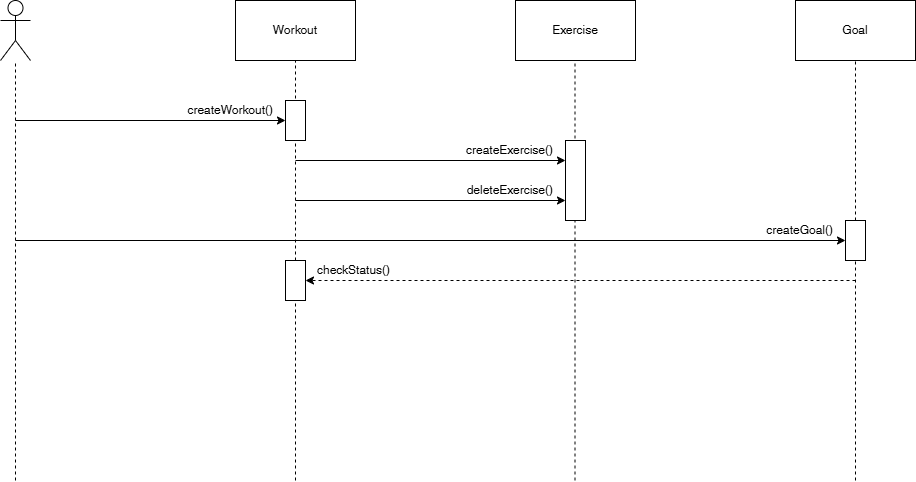

The diagram above was exported from draw.io. Its source (the exported page's mxGraphModel, read from the mxfile embedded in the PNG):
<mxGraphModel dx="1928" dy="812" grid="1" gridSize="10" guides="1" tooltips="1" connect="1" arrows="1" fold="1" page="1" pageScale="1" pageWidth="700" pageHeight="1000" math="0" shadow="0">
  <root>
    <mxCell id="0" />
    <mxCell id="1" parent="0" />
    <mxCell id="raTSltSWXSTE2DyaTDBp-1" value="Workout" style="rounded=0;whiteSpace=wrap;html=1;" parent="1" vertex="1">
      <mxGeometry x="120" y="160" width="120" height="60" as="geometry" />
    </mxCell>
    <mxCell id="raTSltSWXSTE2DyaTDBp-2" value="Exercise" style="rounded=0;whiteSpace=wrap;html=1;" parent="1" vertex="1">
      <mxGeometry x="400" y="160" width="120" height="60" as="geometry" />
    </mxCell>
    <mxCell id="raTSltSWXSTE2DyaTDBp-3" value="" style="endArrow=none;dashed=1;html=1;rounded=0;entryX=0.5;entryY=1;entryDx=0;entryDy=0;" parent="1" source="nF2VOdbWNceZL4hJ3Bts-11" target="raTSltSWXSTE2DyaTDBp-1" edge="1">
      <mxGeometry width="50" height="50" relative="1" as="geometry">
        <mxPoint x="180" y="640" as="sourcePoint" />
        <mxPoint x="430" y="400" as="targetPoint" />
      </mxGeometry>
    </mxCell>
    <mxCell id="raTSltSWXSTE2DyaTDBp-4" value="" style="endArrow=none;dashed=1;html=1;rounded=0;entryX=0.5;entryY=1;entryDx=0;entryDy=0;" parent="1" edge="1">
      <mxGeometry width="50" height="50" relative="1" as="geometry">
        <mxPoint x="459.5" y="640" as="sourcePoint" />
        <mxPoint x="459.5" y="220" as="targetPoint" />
      </mxGeometry>
    </mxCell>
    <mxCell id="raTSltSWXSTE2DyaTDBp-5" value="" style="rounded=0;whiteSpace=wrap;html=1;" parent="1" vertex="1">
      <mxGeometry x="450" y="300" width="20" height="80" as="geometry" />
    </mxCell>
    <mxCell id="raTSltSWXSTE2DyaTDBp-12" value="" style="endArrow=classic;html=1;rounded=0;entryX=0;entryY=0.5;entryDx=0;entryDy=0;" parent="1" target="raTSltSWXSTE2DyaTDBp-20" edge="1">
      <mxGeometry width="50" height="50" relative="1" as="geometry">
        <mxPoint x="-100" y="280" as="sourcePoint" />
        <mxPoint x="160" y="280" as="targetPoint" />
      </mxGeometry>
    </mxCell>
    <mxCell id="raTSltSWXSTE2DyaTDBp-15" value="createWorkout()" style="text;html=1;align=right;verticalAlign=middle;whiteSpace=wrap;rounded=0;" parent="1" vertex="1">
      <mxGeometry x="40" y="260" width="120" height="20" as="geometry" />
    </mxCell>
    <mxCell id="raTSltSWXSTE2DyaTDBp-17" value="" style="endArrow=none;dashed=1;html=1;rounded=0;entryX=0.5;entryY=1;entryDx=0;entryDy=0;" parent="1" edge="1">
      <mxGeometry width="50" height="50" relative="1" as="geometry">
        <mxPoint x="-100" y="640" as="sourcePoint" />
        <mxPoint x="-100" y="220" as="targetPoint" />
      </mxGeometry>
    </mxCell>
    <mxCell id="raTSltSWXSTE2DyaTDBp-20" value="" style="rounded=0;whiteSpace=wrap;html=1;" parent="1" vertex="1">
      <mxGeometry x="170" y="260" width="20" height="40" as="geometry" />
    </mxCell>
    <mxCell id="raTSltSWXSTE2DyaTDBp-21" value="" style="endArrow=classic;html=1;rounded=0;entryX=0;entryY=0.25;entryDx=0;entryDy=0;" parent="1" target="raTSltSWXSTE2DyaTDBp-5" edge="1">
      <mxGeometry width="50" height="50" relative="1" as="geometry">
        <mxPoint x="180" y="320" as="sourcePoint" />
        <mxPoint x="310" y="320" as="targetPoint" />
      </mxGeometry>
    </mxCell>
    <mxCell id="raTSltSWXSTE2DyaTDBp-22" value="createExercise()" style="text;html=1;align=right;verticalAlign=middle;whiteSpace=wrap;rounded=0;" parent="1" vertex="1">
      <mxGeometry x="320" y="300" width="120" height="20" as="geometry" />
    </mxCell>
    <mxCell id="nF2VOdbWNceZL4hJ3Bts-2" value="deleteExercise()" style="text;html=1;align=right;verticalAlign=middle;whiteSpace=wrap;rounded=0;" parent="1" vertex="1">
      <mxGeometry x="320" y="340" width="120" height="20" as="geometry" />
    </mxCell>
    <mxCell id="nF2VOdbWNceZL4hJ3Bts-3" value="" style="endArrow=classic;html=1;rounded=0;entryX=0;entryY=0.25;entryDx=0;entryDy=0;" parent="1" edge="1">
      <mxGeometry width="50" height="50" relative="1" as="geometry">
        <mxPoint x="180" y="360" as="sourcePoint" />
        <mxPoint x="450" y="360" as="targetPoint" />
      </mxGeometry>
    </mxCell>
    <mxCell id="nF2VOdbWNceZL4hJ3Bts-4" value="Goal" style="rounded=0;whiteSpace=wrap;html=1;" parent="1" vertex="1">
      <mxGeometry x="680" y="160" width="120" height="60" as="geometry" />
    </mxCell>
    <mxCell id="nF2VOdbWNceZL4hJ3Bts-5" value="" style="endArrow=none;dashed=1;html=1;rounded=0;entryX=0.5;entryY=1;entryDx=0;entryDy=0;" parent="1" source="nF2VOdbWNceZL4hJ3Bts-6" target="nF2VOdbWNceZL4hJ3Bts-4" edge="1">
      <mxGeometry width="50" height="50" relative="1" as="geometry">
        <mxPoint x="740" y="640" as="sourcePoint" />
        <mxPoint x="990" y="400" as="targetPoint" />
      </mxGeometry>
    </mxCell>
    <mxCell id="nF2VOdbWNceZL4hJ3Bts-7" value="" style="endArrow=classic;html=1;rounded=0;entryX=0;entryY=0.5;entryDx=0;entryDy=0;" parent="1" target="nF2VOdbWNceZL4hJ3Bts-6" edge="1">
      <mxGeometry width="50" height="50" relative="1" as="geometry">
        <mxPoint x="-100" y="400" as="sourcePoint" />
        <mxPoint x="170" y="400" as="targetPoint" />
      </mxGeometry>
    </mxCell>
    <mxCell id="nF2VOdbWNceZL4hJ3Bts-8" value="createGoal()" style="text;html=1;align=right;verticalAlign=middle;whiteSpace=wrap;rounded=0;" parent="1" vertex="1">
      <mxGeometry x="600" y="380" width="120" height="20" as="geometry" />
    </mxCell>
    <mxCell id="nF2VOdbWNceZL4hJ3Bts-10" value="" style="endArrow=none;dashed=1;html=1;rounded=0;entryX=0.5;entryY=1;entryDx=0;entryDy=0;" parent="1" target="nF2VOdbWNceZL4hJ3Bts-6" edge="1">
      <mxGeometry width="50" height="50" relative="1" as="geometry">
        <mxPoint x="740" y="640" as="sourcePoint" />
        <mxPoint x="740" y="220" as="targetPoint" />
      </mxGeometry>
    </mxCell>
    <mxCell id="nF2VOdbWNceZL4hJ3Bts-6" value="" style="rounded=0;whiteSpace=wrap;html=1;" parent="1" vertex="1">
      <mxGeometry x="730" y="380" width="20" height="40" as="geometry" />
    </mxCell>
    <mxCell id="nF2VOdbWNceZL4hJ3Bts-12" value="" style="endArrow=none;dashed=1;html=1;rounded=0;entryX=0.5;entryY=1;entryDx=0;entryDy=0;" parent="1" target="nF2VOdbWNceZL4hJ3Bts-11" edge="1">
      <mxGeometry width="50" height="50" relative="1" as="geometry">
        <mxPoint x="180" y="640" as="sourcePoint" />
        <mxPoint x="180" y="220" as="targetPoint" />
      </mxGeometry>
    </mxCell>
    <mxCell id="nF2VOdbWNceZL4hJ3Bts-11" value="" style="rounded=0;whiteSpace=wrap;html=1;" parent="1" vertex="1">
      <mxGeometry x="170" y="420" width="20" height="40" as="geometry" />
    </mxCell>
    <mxCell id="nF2VOdbWNceZL4hJ3Bts-13" value="" style="endArrow=classic;html=1;rounded=0;entryX=1;entryY=0.5;entryDx=0;entryDy=0;dashed=1;" parent="1" target="nF2VOdbWNceZL4hJ3Bts-11" edge="1">
      <mxGeometry width="50" height="50" relative="1" as="geometry">
        <mxPoint x="740" y="440" as="sourcePoint" />
        <mxPoint x="460" y="370" as="targetPoint" />
      </mxGeometry>
    </mxCell>
    <mxCell id="nF2VOdbWNceZL4hJ3Bts-14" value="checkStatus()" style="text;html=1;align=left;verticalAlign=middle;whiteSpace=wrap;rounded=0;" parent="1" vertex="1">
      <mxGeometry x="200" y="420" width="120" height="20" as="geometry" />
    </mxCell>
    <mxCell id="C4SXDTD9iTqD8qOrcZUu-1" value="Actor" style="shape=umlActor;verticalLabelPosition=bottom;verticalAlign=top;html=1;outlineConnect=0;noLabel=1;" vertex="1" parent="1">
      <mxGeometry x="-115" y="160" width="30" height="60" as="geometry" />
    </mxCell>
  </root>
</mxGraphModel>